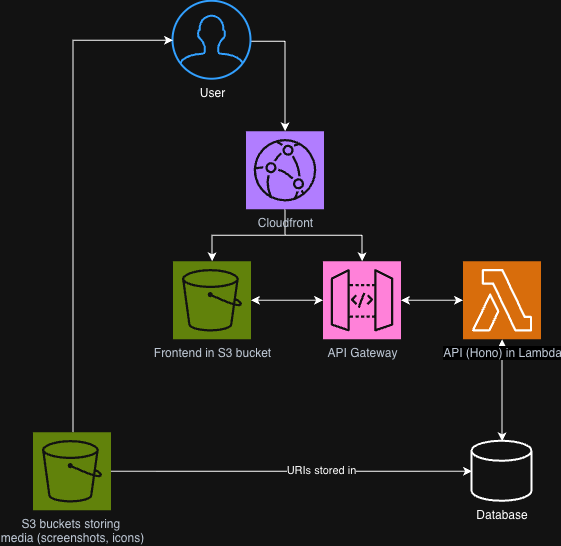

The diagram above was exported from draw.io. Its source (the exported page's mxGraphModel, read from the mxfile embedded in the PNG):
<mxGraphModel dx="1179" dy="893" grid="1" gridSize="10" guides="1" tooltips="1" connect="1" arrows="1" fold="1" page="1" pageScale="1" pageWidth="827" pageHeight="1169" math="0" shadow="0">
  <root>
    <mxCell id="0" />
    <mxCell id="1" parent="0" />
    <mxCell id="OozJv7CAax86NsEJdsJX-12" edge="1" parent="1" source="OozJv7CAax86NsEJdsJX-4" style="edgeStyle=orthogonalEdgeStyle;rounded=0;orthogonalLoop=1;jettySize=auto;html=1;entryX=0.5;entryY=0;entryDx=0;entryDy=0;entryPerimeter=0;startArrow=classic;startFill=1;jumpStyle=arc;" target="OozJv7CAax86NsEJdsJX-5">
      <mxGeometry relative="1" as="geometry" />
    </mxCell>
    <mxCell id="7gP3ShMQsbooS-ADjkbi-5" edge="1" parent="1" source="OozJv7CAax86NsEJdsJX-2" style="edgeStyle=orthogonalEdgeStyle;rounded=0;orthogonalLoop=1;jettySize=auto;html=1;" target="7gP3ShMQsbooS-ADjkbi-2">
      <mxGeometry relative="1" as="geometry">
        <Array as="points">
          <mxPoint x="352" y="110" />
        </Array>
      </mxGeometry>
    </mxCell>
    <mxCell id="OozJv7CAax86NsEJdsJX-2" parent="1" style="html=1;verticalLabelPosition=bottom;align=center;labelBackgroundColor=#ffffff;verticalAlign=top;strokeWidth=2;strokeColor=#0080F0;shadow=0;dashed=0;shape=mxgraph.ios7.icons.user;" value="User" vertex="1">
      <mxGeometry height="78" width="78" x="240" y="70" as="geometry" />
    </mxCell>
    <mxCell id="OozJv7CAax86NsEJdsJX-3" parent="1" style="sketch=0;points=[[0,0,0],[0.25,0,0],[0.5,0,0],[0.75,0,0],[1,0,0],[0,1,0],[0.25,1,0],[0.5,1,0],[0.75,1,0],[1,1,0],[0,0.25,0],[0,0.5,0],[0,0.75,0],[1,0.25,0],[1,0.5,0],[1,0.75,0]];outlineConnect=0;fontColor=#232F3E;fillColor=#7AA116;strokeColor=#ffffff;dashed=0;verticalLabelPosition=bottom;verticalAlign=top;align=center;html=1;fontSize=12;fontStyle=0;aspect=fixed;shape=mxgraph.aws4.resourceIcon;resIcon=mxgraph.aws4.s3;" value="Frontend in S3 bucket" vertex="1">
      <mxGeometry height="78" width="78" x="240" y="330" as="geometry" />
    </mxCell>
    <mxCell id="OozJv7CAax86NsEJdsJX-4" parent="1" style="sketch=0;points=[[0,0,0],[0.25,0,0],[0.5,0,0],[0.75,0,0],[1,0,0],[0,1,0],[0.25,1,0],[0.5,1,0],[0.75,1,0],[1,1,0],[0,0.25,0],[0,0.5,0],[0,0.75,0],[1,0.25,0],[1,0.5,0],[1,0.75,0]];outlineConnect=0;fontColor=#232F3E;fillColor=#ED7100;strokeColor=default;dashed=0;verticalLabelPosition=bottom;verticalAlign=top;align=center;html=1;fontSize=12;fontStyle=0;aspect=fixed;shape=mxgraph.aws4.resourceIcon;resIcon=mxgraph.aws4.lambda;labelBackgroundColor=light-dark(#FFFFFF,#000000);labelBorderColor=none;" value="&lt;span style=&quot;color: light-dark(rgb(35, 47, 62), rgb(189, 199, 212));&quot;&gt;API (Hono) in Lambda&lt;/span&gt;" vertex="1">
      <mxGeometry height="78" width="78" x="530" y="330" as="geometry" />
    </mxCell>
    <mxCell id="OozJv7CAax86NsEJdsJX-5" parent="1" style="strokeWidth=2;html=1;shape=mxgraph.flowchart.database;whiteSpace=wrap;labelPosition=center;verticalLabelPosition=bottom;align=center;verticalAlign=top;" value="Database" vertex="1">
      <mxGeometry height="60" width="60" x="539" y="510" as="geometry" />
    </mxCell>
    <mxCell id="7gP3ShMQsbooS-ADjkbi-1" edge="1" parent="1" source="OozJv7CAax86NsEJdsJX-8" style="edgeStyle=orthogonalEdgeStyle;rounded=0;orthogonalLoop=1;jettySize=auto;html=1;" target="OozJv7CAax86NsEJdsJX-2">
      <mxGeometry relative="1" as="geometry">
        <Array as="points">
          <mxPoint x="140.02" y="109.02" />
        </Array>
      </mxGeometry>
    </mxCell>
    <mxCell id="OozJv7CAax86NsEJdsJX-8" parent="1" style="sketch=0;points=[[0,0,0],[0.25,0,0],[0.5,0,0],[0.75,0,0],[1,0,0],[0,1,0],[0.25,1,0],[0.5,1,0],[0.75,1,0],[1,1,0],[0,0.25,0],[0,0.5,0],[0,0.75,0],[1,0.25,0],[1,0.5,0],[1,0.75,0]];outlineConnect=0;fontColor=#232F3E;fillColor=#7AA116;strokeColor=#ffffff;dashed=0;verticalLabelPosition=bottom;verticalAlign=top;align=center;html=1;fontSize=12;fontStyle=0;aspect=fixed;shape=mxgraph.aws4.resourceIcon;resIcon=mxgraph.aws4.s3;" value="S3 buckets storing&amp;nbsp;&lt;div&gt;media (screenshots, icons)&lt;/div&gt;" vertex="1">
      <mxGeometry height="78" width="78" x="100" y="501" as="geometry" />
    </mxCell>
    <mxCell id="OozJv7CAax86NsEJdsJX-13" edge="1" parent="1" source="OozJv7CAax86NsEJdsJX-8" style="edgeStyle=orthogonalEdgeStyle;rounded=0;orthogonalLoop=1;jettySize=auto;html=1;entryX=0;entryY=0.5;entryDx=0;entryDy=0;entryPerimeter=0;" target="OozJv7CAax86NsEJdsJX-5">
      <mxGeometry relative="1" as="geometry" />
    </mxCell>
    <mxCell id="OozJv7CAax86NsEJdsJX-14" connectable="0" parent="OozJv7CAax86NsEJdsJX-13" style="edgeLabel;html=1;align=center;verticalAlign=middle;resizable=0;points=[];" value="URIs stored in" vertex="1">
      <mxGeometry relative="1" x="0.1623" y="1" as="geometry">
        <mxPoint as="offset" />
      </mxGeometry>
    </mxCell>
    <mxCell id="hidF-Jof4J7K0K-onwlh-1" parent="1" style="sketch=0;points=[[0,0,0],[0.25,0,0],[0.5,0,0],[0.75,0,0],[1,0,0],[0,1,0],[0.25,1,0],[0.5,1,0],[0.75,1,0],[1,1,0],[0,0.25,0],[0,0.5,0],[0,0.75,0],[1,0.25,0],[1,0.5,0],[1,0.75,0]];outlineConnect=0;fontColor=#232F3E;fillColor=#E7157B;strokeColor=#ffffff;dashed=0;verticalLabelPosition=bottom;verticalAlign=top;align=center;html=1;fontSize=12;fontStyle=0;aspect=fixed;shape=mxgraph.aws4.resourceIcon;resIcon=mxgraph.aws4.api_gateway;" value="API Gateway" vertex="1">
      <mxGeometry height="78" width="78" x="390" y="330" as="geometry" />
    </mxCell>
    <mxCell id="hidF-Jof4J7K0K-onwlh-2" edge="1" parent="1" source="OozJv7CAax86NsEJdsJX-3" style="edgeStyle=orthogonalEdgeStyle;rounded=0;orthogonalLoop=1;jettySize=auto;html=1;entryX=0;entryY=0.5;entryDx=0;entryDy=0;entryPerimeter=0;strokeColor=default;startArrow=classic;startFill=1;" target="hidF-Jof4J7K0K-onwlh-1">
      <mxGeometry relative="1" as="geometry" />
    </mxCell>
    <mxCell id="hidF-Jof4J7K0K-onwlh-3" edge="1" parent="1" source="hidF-Jof4J7K0K-onwlh-1" style="edgeStyle=orthogonalEdgeStyle;rounded=0;orthogonalLoop=1;jettySize=auto;html=1;entryX=0;entryY=0.5;entryDx=0;entryDy=0;entryPerimeter=0;startArrow=classic;startFill=1;" target="OozJv7CAax86NsEJdsJX-4">
      <mxGeometry relative="1" as="geometry" />
    </mxCell>
    <mxCell id="7gP3ShMQsbooS-ADjkbi-3" edge="1" parent="1" source="7gP3ShMQsbooS-ADjkbi-2" style="edgeStyle=orthogonalEdgeStyle;rounded=0;orthogonalLoop=1;jettySize=auto;html=1;" target="OozJv7CAax86NsEJdsJX-3">
      <mxGeometry relative="1" as="geometry" />
    </mxCell>
    <mxCell id="7gP3ShMQsbooS-ADjkbi-4" edge="1" parent="1" source="7gP3ShMQsbooS-ADjkbi-2" style="edgeStyle=orthogonalEdgeStyle;rounded=0;orthogonalLoop=1;jettySize=auto;html=1;" target="hidF-Jof4J7K0K-onwlh-1">
      <mxGeometry relative="1" as="geometry" />
    </mxCell>
    <mxCell id="7gP3ShMQsbooS-ADjkbi-2" parent="1" style="sketch=0;points=[[0,0,0],[0.25,0,0],[0.5,0,0],[0.75,0,0],[1,0,0],[0,1,0],[0.25,1,0],[0.5,1,0],[0.75,1,0],[1,1,0],[0,0.25,0],[0,0.5,0],[0,0.75,0],[1,0.25,0],[1,0.5,0],[1,0.75,0]];outlineConnect=0;fontColor=#232F3E;fillColor=#8C4FFF;strokeColor=#ffffff;dashed=0;verticalLabelPosition=bottom;verticalAlign=top;align=center;html=1;fontSize=12;fontStyle=0;aspect=fixed;shape=mxgraph.aws4.resourceIcon;resIcon=mxgraph.aws4.cloudfront;" value="Cloudfront" vertex="1">
      <mxGeometry height="78" width="78" x="313" y="200" as="geometry" />
    </mxCell>
  </root>
</mxGraphModel>